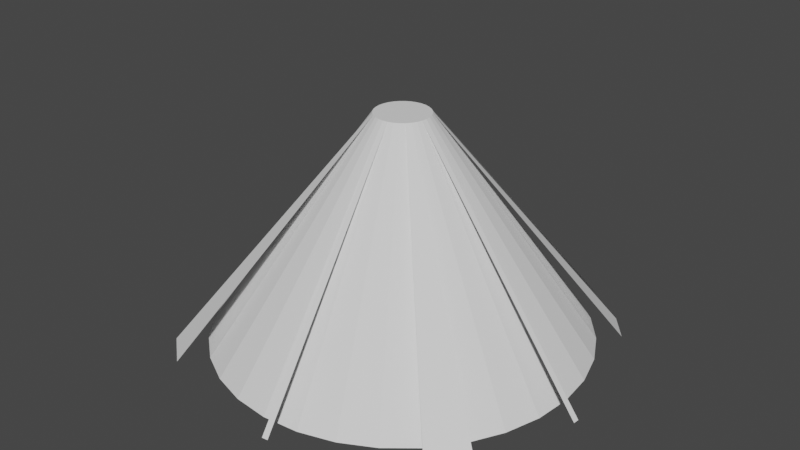 # Source: Tractorbeam.blend  (saved by Blender 3.4.6; exported with 4.5.12 LTS)
import bpy
from mathutils import Matrix  # noqa: F401  (used for matrix-valued properties, if any)

bpy.ops.wm.read_factory_settings(use_empty=True)
scene = bpy.context.scene
scene.name = 'Scene'

# ---- collections
col_collection = bpy.data.collections.new('Collection'); scene.collection.children.link(col_collection)

# ---- world
world_world = bpy.data.worlds.new('World'); scene.world = world_world
world_world.use_nodes = True; world_world.node_tree.nodes.clear()
_N = world_world.node_tree.nodes; _L = world_world.node_tree.links
n0 = _N.new('ShaderNodeOutputWorld'); n0.name = 'World Output'; n0.location = (300, 300)
n1 = _N.new('ShaderNodeBackground'); n1.name = 'Background'; n1.location = (10, 300)
n1.inputs[0].default_value = (0.05088, 0.05088, 0.05088, 1.0)
_L.new(n1.outputs[0], n0.inputs[0])
n0.is_active_output = True
world_world.color = (0.05088, 0.05088, 0.05088)
world_world.use_sun_shadow = False
world_world.sun_shadow_jitter_overblur = 0.0

# ---- meshes
me_cone = bpy.data.meshes.new('Cone')
me_cone.from_pydata([(0.0, 1.0, -1.0), (0.1951, 0.9808, -1.0), (0.3827, 0.9239, -1.0), (0.5556, 0.8315, -1.0), (0.7071, 0.7071, -1.0), (0.8315, 0.5556, -1.0), (0.9239, 0.3827, -1.0), (0.9808, 0.1951, -1.0), (1.0, 0.0, -1.0), (0.9808, -0.1951, -1.0), (0.9239, -0.3827, -1.0), (0.8315, -0.5556, -1.0), (0.7071, -0.7071, -1.0), (0.5556, -0.8315, -1.0), (0.3827, -0.9239, -1.0), (0.1951, -0.9808, -1.0), (0.0, -1.0, -1.0), (-0.1951, -0.9808, -1.0), (-0.3827, -0.9239, -1.0), (-0.5556, -0.8315, -1.0), (-0.7071, -0.7071, -1.0), (-0.8315, -0.5556, -1.0), (-0.9239, -0.3827, -1.0), (-0.9808, -0.1951, -1.0), (-1.0, 0.0, -1.0), (-0.9808, 0.1951, -1.0), (-0.9239, 0.3827, -1.0), (-0.8315, 0.5556, -1.0), (-0.7071, 0.7071, -1.0), (-0.5556, 0.8315, -1.0), (-0.3827, 0.9239, -1.0), (-0.1951, 0.9808, -1.0), (0.0, 0.1443, 0.7135), (-0.02815, 0.1415, 0.7135), (-0.05521, 0.1333, 0.7135), (-0.08015, 0.12, 0.7135), (-0.102, 0.102, 0.7135), (-0.12, 0.08015, 0.7135), (-0.1333, 0.05521, 0.7135), (-0.1415, 0.02815, 0.7135), (-0.1443, 0.0, 0.7135), (-0.1415, -0.02815, 0.7135), (-0.1333, -0.05521, 0.7135), (-0.12, -0.08015, 0.7135), (-0.102, -0.102, 0.7135), (-0.08015, -0.12, 0.7135), (-0.05521, -0.1333, 0.7135), (-0.02815, -0.1415, 0.7135), (0.0, -0.1443, 0.7135), (0.02815, -0.1415, 0.7135), (0.05521, -0.1333, 0.7135), (0.08015, -0.12, 0.7135), (0.102, -0.102, 0.7135), (0.12, -0.08015, 0.7135), (0.1333, -0.05521, 0.7135), (0.1415, -0.02815, 0.7135), (0.1443, 0.0, 0.7135), (0.1415, 0.02815, 0.7135), (0.1333, 0.05521, 0.7135), (0.12, 0.08015, 0.7135), (0.102, 0.102, 0.7135), (0.08015, 0.12, 0.7135), (0.05521, 0.1333, 0.7135), (0.02815, 0.1415, 0.7135)], [], [(9, 8, 56, 55), (8, 7, 57, 56), (7, 6, 58, 57), (5, 4, 60, 59), (6, 5, 59, 58), (3, 2, 62, 61), (4, 3, 61, 60), (2, 1, 63, 62), (1, 0, 32, 63), (0, 31, 33, 32), (31, 30, 34, 33), (30, 29, 35, 34), (29, 28, 36, 35), (28, 27, 37, 36), (27, 26, 38, 37), (26, 25, 39, 38), (25, 24, 40, 39), (24, 23, 41, 40), (23, 22, 42, 41), (22, 21, 43, 42), (21, 20, 44, 43), (20, 19, 45, 44), (19, 18, 46, 45), (18, 17, 47, 46), (17, 16, 48, 47), (16, 15, 49, 48), (14, 13, 51, 50), (15, 14, 50, 49), (13, 12, 52, 51), (12, 11, 53, 52), (10, 9, 55, 54), (11, 10, 54, 53), (33, 32, 63, 62, 61, 60, 59, 58, 57, 56, 55, 54, 53, 52, 51, 50, 49, 48, 47, 46, 45, 44, 43, 42, 41, 40, 39, 38, 37, 36, 35, 34), (0, 31, 30, 29, 28, 27, 26, 25, 24, 23, 22, 21, 20, 19, 18, 17, 16, 15, 14, 13, 12, 11, 10, 9, 8, 7, 6, 5, 4, 3, 2, 1)])
me_cone.update()
me_cone_001 = bpy.data.meshes.new('Cone.001')
me_cone_001.from_pydata([(0.0, 0.1443, 0.7135), (-0.02815, 0.1415, 0.7135), (-0.102, 0.102, 0.7135), (-0.12, 0.08015, 0.7135), (-0.1333, 0.05521, 0.7135), (-0.1415, 0.02815, 0.7135), (-0.1443, 0.0, 0.7135), (-0.1415, -0.02815, 0.7135), (-0.102, -0.102, 0.7135), (-0.08015, -0.12, 0.7135), (0.0, -0.1443, 0.7135), (0.02815, -0.1415, 0.7135), (0.102, -0.102, 0.7135), (0.12, -0.08015, 0.7135), (0.1415, -0.02815, 0.7135), (0.1443, 0.0, 0.7135), (0.12, 0.08015, 0.7135), (0.102, 0.102, 0.7135), (0.08015, 0.12, 0.7135), (0.05521, 0.1333, 0.7135), (-0.07676, 1.102, -0.9872), (-0.1084, 1.098, -0.9872), (-1.083, -0.101, -0.9872), (-1.08, -0.1326, -0.9872), (1.128, -0.1353, -0.9872), (1.131, -0.1037, -0.9872), (0.1139, -1.119, -0.9872), (0.1455, -1.115, -0.9872), (-0.8242, 0.7098, -0.9872), (-0.8444, 0.6852, -0.9872), (0.9235, 0.6548, -1.002), (0.8124, 0.7903, -1.002), (-0.8228, -0.8231, -1.002), (-0.6575, -0.9588, -1.002), (-1.077, 0.4378, -1.002), (-1.149, 0.2004, -1.002), (0.6046, 0.9466, -1.002), (0.4422, 1.033, -1.002), (0.8042, -0.8248, -1.002), (0.9481, -0.6494, -1.002)], [], [(1, 0, 20, 21), (7, 6, 22, 23), (15, 14, 24, 25), (11, 10, 26, 27), (3, 2, 28, 29), (17, 16, 30, 31), (9, 8, 32, 33), (5, 4, 34, 35), (19, 18, 36, 37), (13, 12, 38, 39)])
me_cone_001.update()

# ---- objects
ob_cone = bpy.data.objects.new('Cone', me_cone)
ob_cone_001 = bpy.data.objects.new('Cone.001', me_cone_001)

# ---- transforms, parenting, visibility, modifiers, constraints
ob_cone.location = (0.0, 0.0, 4.498)
ob_cone.scale = (6.932, 6.932, 4.851)
ob_cone_001.location = (0.0, 0.0, 4.498)
ob_cone_001.scale = (6.932, 6.932, 4.851)

# ---- collection membership
col_collection.objects.link(ob_cone)
col_collection.objects.link(ob_cone_001)

# ---- scene / render settings (as saved in the file)
scene.frame_start = 1; scene.frame_end = 250; scene.frame_set(1)
scene.render.engine = 'BLENDER_EEVEE_NEXT'
scene.cycles.sampling_pattern = 'TABULATED_SOBOL'
scene.cycles.use_light_tree = False
scene.view_settings.view_transform = 'Filmic'
bpy.context.view_layer.update()

# ---- added for rendering (the .blend has no active camera and no usable light): camera, sun
cam_auto = bpy.data.cameras.new('AutoCamera')
cam_auto.lens = 50.0
cam_auto.sensor_width = 36.0
cam_auto.clip_end = 1000.0
ob_auto_camera = bpy.data.objects.new('AutoCamera', cam_auto)
scene.collection.objects.link(ob_auto_camera)
ob_auto_camera.location = (21.7513, -26.234, 21.2483)
ob_auto_camera.rotation_euler = (1.09748, -7.21219e-08, 0.694738)
scene.camera = ob_auto_camera
light_auto_sun = bpy.data.lights.new('AutoSun', 'SUN')
light_auto_sun.energy = 3.0
light_auto_sun.angle = 0.0523599
ob_auto_sun = bpy.data.objects.new('AutoSun', light_auto_sun)
scene.collection.objects.link(ob_auto_sun)
ob_auto_sun.rotation_euler = (0.872665, 0.174533, 0.523599)
bpy.context.view_layer.update()
